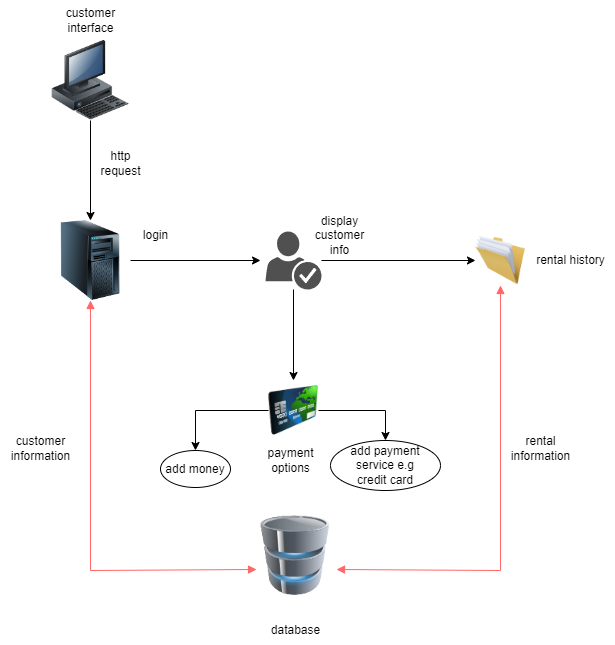

The diagram above was exported from draw.io. Its source (the exported page's mxGraphModel, read from the mxfile embedded in the PNG):
<mxGraphModel dx="2314" dy="1142" grid="1" gridSize="10" guides="1" tooltips="1" connect="1" arrows="1" fold="1" page="1" pageScale="1" pageWidth="827" pageHeight="1169" math="0" shadow="0">
  <root>
    <mxCell id="0" />
    <mxCell id="1" parent="0" />
    <mxCell id="uGKBuLTAPWVDGSBpff1Z-3" style="edgeStyle=orthogonalEdgeStyle;rounded=0;orthogonalLoop=1;jettySize=auto;html=1;entryX=0.5;entryY=0;entryDx=0;entryDy=0;" edge="1" parent="1" source="uGKBuLTAPWVDGSBpff1Z-1" target="uGKBuLTAPWVDGSBpff1Z-2">
      <mxGeometry relative="1" as="geometry">
        <mxPoint x="130" y="220" as="targetPoint" />
      </mxGeometry>
    </mxCell>
    <mxCell id="uGKBuLTAPWVDGSBpff1Z-1" value="" style="image;html=1;image=img/lib/clip_art/computers/Workstation_128x128.png" vertex="1" parent="1">
      <mxGeometry x="90" y="70" width="80" height="80" as="geometry" />
    </mxCell>
    <mxCell id="uGKBuLTAPWVDGSBpff1Z-11" style="edgeStyle=orthogonalEdgeStyle;rounded=0;orthogonalLoop=1;jettySize=auto;html=1;entryX=-0.089;entryY=0.5;entryDx=0;entryDy=0;entryPerimeter=0;" edge="1" parent="1" source="uGKBuLTAPWVDGSBpff1Z-2" target="uGKBuLTAPWVDGSBpff1Z-45">
      <mxGeometry relative="1" as="geometry">
        <mxPoint x="290" y="290" as="targetPoint" />
      </mxGeometry>
    </mxCell>
    <mxCell id="uGKBuLTAPWVDGSBpff1Z-2" value="" style="image;html=1;image=img/lib/clip_art/computers/Server_Tower_128x128.png" vertex="1" parent="1">
      <mxGeometry x="90" y="250" width="80" height="80" as="geometry" />
    </mxCell>
    <mxCell id="uGKBuLTAPWVDGSBpff1Z-4" value="http&lt;br&gt;request" style="text;html=1;align=center;verticalAlign=middle;resizable=0;points=[];autosize=1;strokeColor=none;fillColor=none;" vertex="1" parent="1">
      <mxGeometry x="130" y="173" width="60" height="40" as="geometry" />
    </mxCell>
    <mxCell id="uGKBuLTAPWVDGSBpff1Z-5" value="login" style="text;html=1;align=center;verticalAlign=middle;resizable=0;points=[];autosize=1;strokeColor=none;fillColor=none;" vertex="1" parent="1">
      <mxGeometry x="170" y="250" width="50" height="30" as="geometry" />
    </mxCell>
    <mxCell id="uGKBuLTAPWVDGSBpff1Z-6" value="" style="image;html=1;image=img/lib/clip_art/computers/Database_128x128.png" vertex="1" parent="1">
      <mxGeometry x="295" y="545" width="80" height="80" as="geometry" />
    </mxCell>
    <mxCell id="uGKBuLTAPWVDGSBpff1Z-9" value="customer&lt;br&gt;interface" style="text;html=1;align=center;verticalAlign=middle;resizable=0;points=[];autosize=1;strokeColor=none;fillColor=none;" vertex="1" parent="1">
      <mxGeometry x="95" y="30" width="70" height="40" as="geometry" />
    </mxCell>
    <mxCell id="uGKBuLTAPWVDGSBpff1Z-10" value="database" style="text;html=1;align=center;verticalAlign=middle;resizable=0;points=[];autosize=1;strokeColor=none;fillColor=none;" vertex="1" parent="1">
      <mxGeometry x="300" y="645" width="70" height="30" as="geometry" />
    </mxCell>
    <mxCell id="uGKBuLTAPWVDGSBpff1Z-12" value="customer&lt;br&gt;information" style="text;html=1;align=center;verticalAlign=middle;resizable=0;points=[];autosize=1;strokeColor=none;fillColor=none;" vertex="1" parent="1">
      <mxGeometry x="40" y="458" width="80" height="40" as="geometry" />
    </mxCell>
    <mxCell id="uGKBuLTAPWVDGSBpff1Z-15" style="edgeStyle=orthogonalEdgeStyle;rounded=0;orthogonalLoop=1;jettySize=auto;html=1;entryX=0.5;entryY=0;entryDx=0;entryDy=0;" edge="1" parent="1" source="uGKBuLTAPWVDGSBpff1Z-45" target="uGKBuLTAPWVDGSBpff1Z-16">
      <mxGeometry relative="1" as="geometry">
        <mxPoint x="330" y="400" as="targetPoint" />
        <mxPoint x="330" y="330" as="sourcePoint" />
      </mxGeometry>
    </mxCell>
    <mxCell id="uGKBuLTAPWVDGSBpff1Z-18" style="edgeStyle=orthogonalEdgeStyle;rounded=0;orthogonalLoop=1;jettySize=auto;html=1;entryX=0;entryY=0.5;entryDx=0;entryDy=0;" edge="1" parent="1" source="uGKBuLTAPWVDGSBpff1Z-45" target="uGKBuLTAPWVDGSBpff1Z-19">
      <mxGeometry relative="1" as="geometry">
        <mxPoint x="490" y="290" as="targetPoint" />
        <mxPoint x="370" y="290" as="sourcePoint" />
      </mxGeometry>
    </mxCell>
    <mxCell id="uGKBuLTAPWVDGSBpff1Z-14" value="display&lt;br&gt;customer&lt;br&gt;info" style="text;html=1;align=center;verticalAlign=middle;resizable=0;points=[];autosize=1;strokeColor=none;fillColor=none;" vertex="1" parent="1">
      <mxGeometry x="344" y="235" width="70" height="60" as="geometry" />
    </mxCell>
    <mxCell id="uGKBuLTAPWVDGSBpff1Z-23" style="edgeStyle=orthogonalEdgeStyle;rounded=0;orthogonalLoop=1;jettySize=auto;html=1;entryX=0.5;entryY=0;entryDx=0;entryDy=0;" edge="1" parent="1" source="uGKBuLTAPWVDGSBpff1Z-16" target="uGKBuLTAPWVDGSBpff1Z-22">
      <mxGeometry relative="1" as="geometry" />
    </mxCell>
    <mxCell id="uGKBuLTAPWVDGSBpff1Z-25" style="edgeStyle=orthogonalEdgeStyle;rounded=0;orthogonalLoop=1;jettySize=auto;html=1;entryX=0.5;entryY=0;entryDx=0;entryDy=0;" edge="1" parent="1" source="uGKBuLTAPWVDGSBpff1Z-16" target="uGKBuLTAPWVDGSBpff1Z-24">
      <mxGeometry relative="1" as="geometry" />
    </mxCell>
    <mxCell id="uGKBuLTAPWVDGSBpff1Z-16" value="" style="image;html=1;image=img/lib/clip_art/finance/Credit_Card_128x128.png" vertex="1" parent="1">
      <mxGeometry x="308" y="410" width="50" height="60" as="geometry" />
    </mxCell>
    <mxCell id="uGKBuLTAPWVDGSBpff1Z-17" value="payment &lt;br&gt;options" style="text;html=1;align=center;verticalAlign=middle;resizable=0;points=[];autosize=1;strokeColor=none;fillColor=none;" vertex="1" parent="1">
      <mxGeometry x="295" y="470" width="70" height="40" as="geometry" />
    </mxCell>
    <mxCell id="uGKBuLTAPWVDGSBpff1Z-19" value="" style="image;html=1;image=img/lib/clip_art/general/Full_Folder_128x128.png" vertex="1" parent="1">
      <mxGeometry x="515" y="265" width="50" height="50" as="geometry" />
    </mxCell>
    <mxCell id="uGKBuLTAPWVDGSBpff1Z-20" value="rental history" style="text;html=1;align=center;verticalAlign=middle;resizable=0;points=[];autosize=1;strokeColor=none;fillColor=none;" vertex="1" parent="1">
      <mxGeometry x="565" y="275" width="90" height="30" as="geometry" />
    </mxCell>
    <mxCell id="uGKBuLTAPWVDGSBpff1Z-22" value="add money" style="ellipse;whiteSpace=wrap;html=1;" vertex="1" parent="1">
      <mxGeometry x="200" y="480" width="70" height="37" as="geometry" />
    </mxCell>
    <mxCell id="uGKBuLTAPWVDGSBpff1Z-24" value="add payment&lt;br&gt;service e.g&lt;br&gt;credit card" style="ellipse;whiteSpace=wrap;html=1;" vertex="1" parent="1">
      <mxGeometry x="370" y="470" width="110" height="50" as="geometry" />
    </mxCell>
    <mxCell id="uGKBuLTAPWVDGSBpff1Z-34" value="rental&lt;br&gt;information" style="text;html=1;align=center;verticalAlign=middle;resizable=0;points=[];autosize=1;strokeColor=none;fillColor=none;" vertex="1" parent="1">
      <mxGeometry x="540" y="458" width="80" height="40" as="geometry" />
    </mxCell>
    <mxCell id="uGKBuLTAPWVDGSBpff1Z-43" value="" style="endArrow=block;startArrow=block;endFill=1;startFill=1;html=1;rounded=0;entryX=0.013;entryY=0.675;entryDx=0;entryDy=0;entryPerimeter=0;exitX=0.5;exitY=1;exitDx=0;exitDy=0;strokeColor=#FF6666;" edge="1" parent="1" source="uGKBuLTAPWVDGSBpff1Z-2" target="uGKBuLTAPWVDGSBpff1Z-6">
      <mxGeometry width="160" relative="1" as="geometry">
        <mxPoint x="130" y="330" as="sourcePoint" />
        <mxPoint x="330" y="390" as="targetPoint" />
        <Array as="points">
          <mxPoint x="130" y="600" />
        </Array>
      </mxGeometry>
    </mxCell>
    <mxCell id="uGKBuLTAPWVDGSBpff1Z-44" value="" style="endArrow=block;startArrow=block;endFill=1;startFill=1;html=1;rounded=0;entryX=1.013;entryY=0.675;entryDx=0;entryDy=0;entryPerimeter=0;exitX=0.5;exitY=1;exitDx=0;exitDy=0;strokeColor=#FF6666;" edge="1" parent="1" source="uGKBuLTAPWVDGSBpff1Z-19" target="uGKBuLTAPWVDGSBpff1Z-6">
      <mxGeometry width="160" relative="1" as="geometry">
        <mxPoint x="540" y="330" as="sourcePoint" />
        <mxPoint x="706" y="599" as="targetPoint" />
        <Array as="points">
          <mxPoint x="540" y="600" />
        </Array>
      </mxGeometry>
    </mxCell>
    <mxCell id="uGKBuLTAPWVDGSBpff1Z-45" value="" style="sketch=0;pointerEvents=1;shadow=0;dashed=0;html=1;strokeColor=none;fillColor=#505050;labelPosition=center;verticalLabelPosition=bottom;verticalAlign=top;outlineConnect=0;align=center;shape=mxgraph.office.users.credentials;" vertex="1" parent="1">
      <mxGeometry x="305" y="261" width="56" height="58" as="geometry" />
    </mxCell>
  </root>
</mxGraphModel>